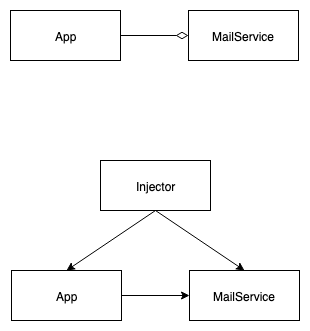

The diagram above was exported from draw.io. Its source (the exported page's mxGraphModel, read from the mxfile embedded in the PNG):
<mxGraphModel dx="894" dy="513" grid="1" gridSize="10" guides="1" tooltips="1" connect="1" arrows="1" fold="1" page="1" pageScale="1" pageWidth="827" pageHeight="1169" math="0" shadow="0">
  <root>
    <mxCell id="0" />
    <mxCell id="1" parent="0" />
    <mxCell id="qBDAqEgULJSqh2E58mhy-3" style="edgeStyle=orthogonalEdgeStyle;rounded=0;orthogonalLoop=1;jettySize=auto;html=1;endArrow=diamondThin;endFill=0;endSize=10;" edge="1" parent="1" source="qBDAqEgULJSqh2E58mhy-1" target="qBDAqEgULJSqh2E58mhy-2">
      <mxGeometry relative="1" as="geometry" />
    </mxCell>
    <mxCell id="qBDAqEgULJSqh2E58mhy-1" value="App" style="html=1;" vertex="1" parent="1">
      <mxGeometry x="180" y="110" width="110" height="50" as="geometry" />
    </mxCell>
    <mxCell id="qBDAqEgULJSqh2E58mhy-2" value="MailService" style="html=1;" vertex="1" parent="1">
      <mxGeometry x="358" y="110" width="110" height="50" as="geometry" />
    </mxCell>
    <mxCell id="qBDAqEgULJSqh2E58mhy-12" style="edgeStyle=none;rounded=0;orthogonalLoop=1;jettySize=auto;html=1;" edge="1" parent="1" source="qBDAqEgULJSqh2E58mhy-5" target="qBDAqEgULJSqh2E58mhy-6">
      <mxGeometry relative="1" as="geometry" />
    </mxCell>
    <mxCell id="qBDAqEgULJSqh2E58mhy-5" value="App" style="html=1;" vertex="1" parent="1">
      <mxGeometry x="181" y="370" width="110" height="50" as="geometry" />
    </mxCell>
    <mxCell id="qBDAqEgULJSqh2E58mhy-6" value="MailService" style="html=1;" vertex="1" parent="1">
      <mxGeometry x="359" y="370" width="110" height="50" as="geometry" />
    </mxCell>
    <mxCell id="qBDAqEgULJSqh2E58mhy-10" style="rounded=0;orthogonalLoop=1;jettySize=auto;html=1;entryX=0.5;entryY=0;entryDx=0;entryDy=0;exitX=0.5;exitY=1;exitDx=0;exitDy=0;" edge="1" parent="1" source="qBDAqEgULJSqh2E58mhy-7" target="qBDAqEgULJSqh2E58mhy-5">
      <mxGeometry relative="1" as="geometry" />
    </mxCell>
    <mxCell id="qBDAqEgULJSqh2E58mhy-11" style="rounded=0;orthogonalLoop=1;jettySize=auto;html=1;exitX=0.5;exitY=1;exitDx=0;exitDy=0;entryX=0.5;entryY=0;entryDx=0;entryDy=0;" edge="1" parent="1" source="qBDAqEgULJSqh2E58mhy-7" target="qBDAqEgULJSqh2E58mhy-6">
      <mxGeometry relative="1" as="geometry" />
    </mxCell>
    <mxCell id="qBDAqEgULJSqh2E58mhy-7" value="Injector" style="html=1;" vertex="1" parent="1">
      <mxGeometry x="270" y="260" width="110" height="50" as="geometry" />
    </mxCell>
  </root>
</mxGraphModel>